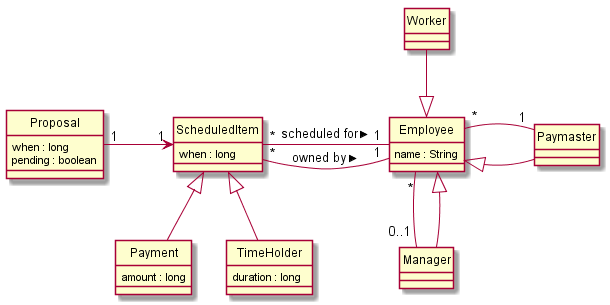

The diagram above was rendered by PlantUML. Its source (embedded in the PNG):
@startuml
'left to right direction

class Employee {
  name : String
}


class Manager {
}

class Paymaster {
}

class Worker {
}

class Proposal {
  when : long
  pending : boolean
}

class ScheduledItem {
  when : long
}

class Payment {
  amount : long
}

class TimeHolder {
  duration : long  
}

hide class circle

Payment -up-|> ScheduledItem
TimeHolder -up-|> ScheduledItem
Worker -down-|> Employee
Paymaster -left-|> Employee

Proposal "1" -right-> "1" ScheduledItem
Employee "*" -- "0..1" Manager
Employee "*" -- "1" Paymaster
ScheduledItem "*" -down- "1" Employee : "owned by >"
ScheduledItem "*" -right- "1" Employee : "scheduled for >"

Manager -up-|> Employee

@enduml